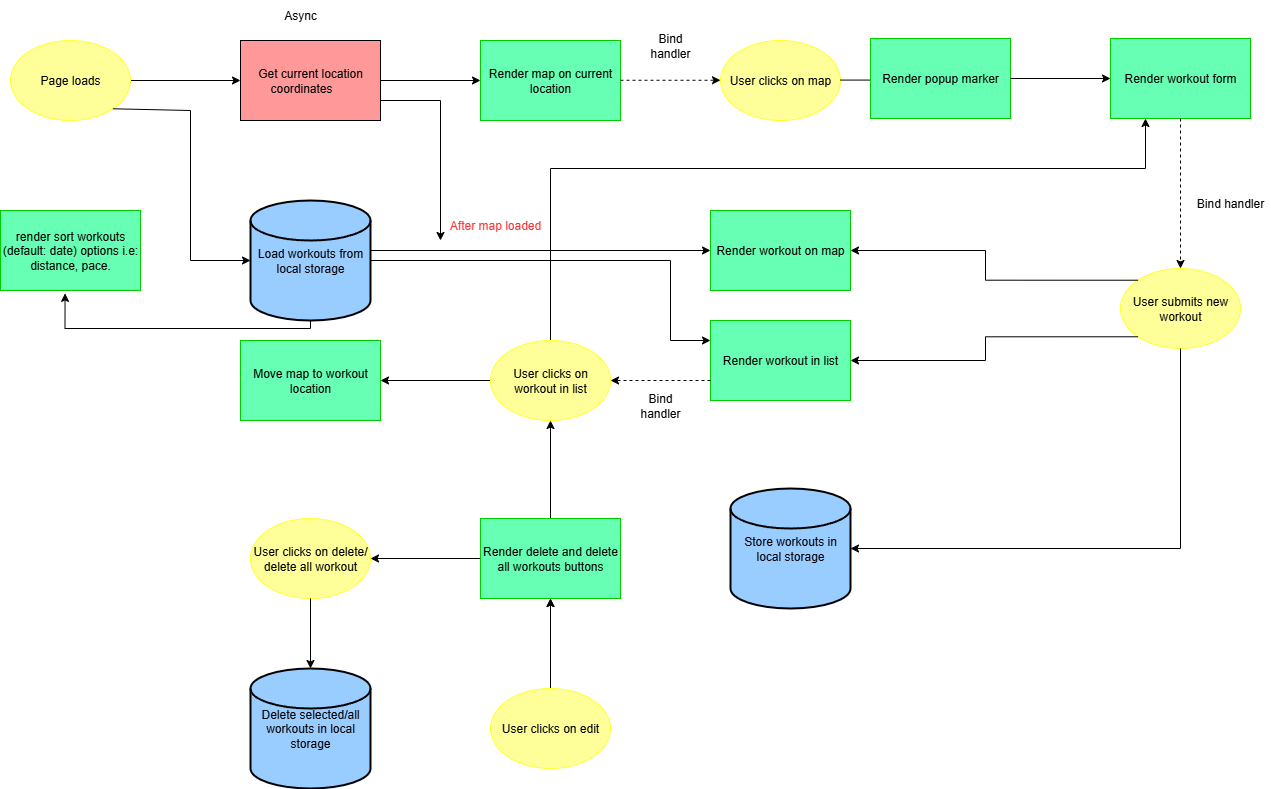

The diagram above was exported from draw.io. Its source (the exported page's mxGraphModel, read from the mxfile embedded in the PNG):
<mxGraphModel dx="1678" dy="874" grid="0" gridSize="10" guides="1" tooltips="1" connect="1" arrows="1" fold="1" page="1" pageScale="1" pageWidth="850" pageHeight="1100" background="light-dark(#FFFFFF,#FFFFFF)" math="0" shadow="0">
  <root>
    <mxCell id="0" />
    <mxCell id="1" parent="0" />
    <mxCell id="5YYsGdMJrHsv1YN6xpLZ-8" style="edgeStyle=orthogonalEdgeStyle;rounded=0;orthogonalLoop=1;jettySize=auto;html=1;strokeColor=light-dark(#000000,#000000);" parent="1" source="5YYsGdMJrHsv1YN6xpLZ-5" edge="1">
      <mxGeometry relative="1" as="geometry">
        <mxPoint x="740" y="282" as="targetPoint" />
      </mxGeometry>
    </mxCell>
    <mxCell id="5YYsGdMJrHsv1YN6xpLZ-5" value="Get current location coordinates&lt;span style=&quot;white-space: pre;&quot;&gt;&#09;&lt;/span&gt;" style="rounded=0;whiteSpace=wrap;html=1;fillColor=light-dark(#FF9999,#FF9999);gradientColor=none;fontColor=light-dark(#000000,#000000);strokeColor=light-dark(#000000,#FF0000);" parent="1" vertex="1">
      <mxGeometry x="500" y="242" width="140" height="80" as="geometry" />
    </mxCell>
    <mxCell id="5YYsGdMJrHsv1YN6xpLZ-7" style="edgeStyle=orthogonalEdgeStyle;rounded=0;orthogonalLoop=1;jettySize=auto;html=1;entryX=0;entryY=0.5;entryDx=0;entryDy=0;strokeColor=light-dark(#000000,#000000);" parent="1" source="5YYsGdMJrHsv1YN6xpLZ-6" target="5YYsGdMJrHsv1YN6xpLZ-5" edge="1">
      <mxGeometry relative="1" as="geometry" />
    </mxCell>
    <mxCell id="5YYsGdMJrHsv1YN6xpLZ-6" value="Page loads" style="ellipse;whiteSpace=wrap;html=1;fillColor=light-dark(#FFFF99,#FFFF99);strokeColor=light-dark(#FFFF33,#FFFF33);fontColor=light-dark(#000000,#000000);" parent="1" vertex="1">
      <mxGeometry x="270" y="242" width="120" height="80" as="geometry" />
    </mxCell>
    <mxCell id="5YYsGdMJrHsv1YN6xpLZ-9" value="Render map on current location" style="rounded=0;whiteSpace=wrap;html=1;fillColor=light-dark(#66FFB3,#66FFB3);strokeColor=light-dark(#00CC00,#00CC00);fontColor=light-dark(#000000,#000000);" parent="1" vertex="1">
      <mxGeometry x="740" y="242" width="140" height="80" as="geometry" />
    </mxCell>
    <mxCell id="5YYsGdMJrHsv1YN6xpLZ-10" value="" style="endArrow=classic;html=1;rounded=0;exitX=1;exitY=0.75;exitDx=0;exitDy=0;strokeColor=light-dark(#000000,#000000);" parent="1" source="5YYsGdMJrHsv1YN6xpLZ-5" edge="1">
      <mxGeometry width="50" height="50" relative="1" as="geometry">
        <mxPoint x="690" y="392" as="sourcePoint" />
        <mxPoint x="700" y="442" as="targetPoint" />
        <Array as="points">
          <mxPoint x="700" y="302" />
        </Array>
      </mxGeometry>
    </mxCell>
    <mxCell id="5YYsGdMJrHsv1YN6xpLZ-13" style="edgeStyle=orthogonalEdgeStyle;rounded=0;orthogonalLoop=1;jettySize=auto;html=1;dashed=1;strokeColor=light-dark(#000000,#000000);" parent="1" edge="1">
      <mxGeometry relative="1" as="geometry">
        <mxPoint x="980" y="281.76" as="targetPoint" />
        <mxPoint x="880" y="281.76" as="sourcePoint" />
      </mxGeometry>
    </mxCell>
    <mxCell id="5YYsGdMJrHsv1YN6xpLZ-17" value="User clicks on map" style="ellipse;whiteSpace=wrap;html=1;fillColor=light-dark(#FFFF99,#FFFF99);strokeColor=light-dark(#FFFF33,#FFFF33);fontColor=light-dark(#000000,#000000);" parent="1" vertex="1">
      <mxGeometry x="980" y="242" width="120" height="80" as="geometry" />
    </mxCell>
    <mxCell id="5YYsGdMJrHsv1YN6xpLZ-18" style="edgeStyle=orthogonalEdgeStyle;rounded=0;orthogonalLoop=1;jettySize=auto;html=1;strokeColor=light-dark(#000000,#000000);" parent="1" edge="1">
      <mxGeometry relative="1" as="geometry">
        <mxPoint x="1200" y="281.58" as="targetPoint" />
        <mxPoint x="1100" y="281.58" as="sourcePoint" />
      </mxGeometry>
    </mxCell>
    <mxCell id="5YYsGdMJrHsv1YN6xpLZ-19" value="Render workout form" style="rounded=0;whiteSpace=wrap;html=1;fillColor=light-dark(#66FFB3,#66FFB3);fontColor=light-dark(#000000,#000000);strokeColor=#00CC00;" parent="1" vertex="1">
      <mxGeometry x="1370" y="240" width="140" height="80" as="geometry" />
    </mxCell>
    <mxCell id="5YYsGdMJrHsv1YN6xpLZ-20" style="edgeStyle=orthogonalEdgeStyle;rounded=0;orthogonalLoop=1;jettySize=auto;html=1;dashed=1;exitX=0.5;exitY=1;exitDx=0;exitDy=0;strokeColor=light-dark(#000000,#000000);" parent="1" source="5YYsGdMJrHsv1YN6xpLZ-19" edge="1">
      <mxGeometry relative="1" as="geometry">
        <mxPoint x="1440" y="470" as="targetPoint" />
        <mxPoint x="1420" y="360" as="sourcePoint" />
      </mxGeometry>
    </mxCell>
    <mxCell id="5YYsGdMJrHsv1YN6xpLZ-34" style="edgeStyle=orthogonalEdgeStyle;rounded=0;orthogonalLoop=1;jettySize=auto;html=1;exitX=1;exitY=0.5;exitDx=0;exitDy=0;exitPerimeter=0;entryX=0;entryY=0.25;entryDx=0;entryDy=0;strokeColor=light-dark(#000000,#000000);" parent="1" source="5YYsGdMJrHsv1YN6xpLZ-21" target="5YYsGdMJrHsv1YN6xpLZ-29" edge="1">
      <mxGeometry relative="1" as="geometry">
        <Array as="points">
          <mxPoint x="930" y="462" />
          <mxPoint x="930" y="542" />
        </Array>
      </mxGeometry>
    </mxCell>
    <mxCell id="5YYsGdMJrHsv1YN6xpLZ-21" value="Load workouts from local storage" style="strokeWidth=2;html=1;shape=mxgraph.flowchart.database;whiteSpace=wrap;fontColor=light-dark(#000000,#000000);fillColor=light-dark(#99CCFF,#99CCFF);strokeColor=light-dark(#000000,#0066CC);" parent="1" vertex="1">
      <mxGeometry x="510" y="402" width="120" height="120" as="geometry" />
    </mxCell>
    <mxCell id="5YYsGdMJrHsv1YN6xpLZ-22" value="" style="endArrow=classic;html=1;rounded=0;exitX=1;exitY=1;exitDx=0;exitDy=0;entryX=0;entryY=0.5;entryDx=0;entryDy=0;entryPerimeter=0;strokeColor=light-dark(#000000,#000000);" parent="1" source="5YYsGdMJrHsv1YN6xpLZ-6" target="5YYsGdMJrHsv1YN6xpLZ-21" edge="1">
      <mxGeometry width="50" height="50" relative="1" as="geometry">
        <mxPoint x="390" y="302" as="sourcePoint" />
        <mxPoint x="450" y="442" as="targetPoint" />
        <Array as="points">
          <mxPoint x="450" y="312" />
          <mxPoint x="450" y="462" />
        </Array>
      </mxGeometry>
    </mxCell>
    <mxCell id="5YYsGdMJrHsv1YN6xpLZ-23" style="edgeStyle=orthogonalEdgeStyle;rounded=0;orthogonalLoop=1;jettySize=auto;html=1;entryX=0;entryY=0.5;entryDx=0;entryDy=0;strokeColor=light-dark(#000000,#000000);" parent="1" target="5YYsGdMJrHsv1YN6xpLZ-24" edge="1">
      <mxGeometry relative="1" as="geometry">
        <mxPoint x="730" y="452" as="targetPoint" />
        <mxPoint x="630" y="452" as="sourcePoint" />
      </mxGeometry>
    </mxCell>
    <mxCell id="5YYsGdMJrHsv1YN6xpLZ-24" value="Render workout on map" style="rounded=0;whiteSpace=wrap;html=1;fillColor=light-dark(#66FFB3,#66FFB3);strokeColor=light-dark(#00CC00,#00CC00);fontColor=light-dark(#000000,#000000);" parent="1" vertex="1">
      <mxGeometry x="970" y="412" width="140" height="80" as="geometry" />
    </mxCell>
    <mxCell id="5YYsGdMJrHsv1YN6xpLZ-26" value="User submits new workout" style="ellipse;whiteSpace=wrap;html=1;fillColor=light-dark(#FFFF99,#FFFF99);fontColor=light-dark(#000000,#000000);strokeColor=light-dark(#FFFF33,#FFFF33);" parent="1" vertex="1">
      <mxGeometry x="1380" y="470" width="120" height="80" as="geometry" />
    </mxCell>
    <mxCell id="5YYsGdMJrHsv1YN6xpLZ-29" value="Render workout in list" style="rounded=0;whiteSpace=wrap;html=1;strokeColor=light-dark(#00CC00,#00CC00);fillColor=light-dark(#66FFB3,#66FFB3);fontColor=light-dark(#000000,#000000);" parent="1" vertex="1">
      <mxGeometry x="970" y="522" width="140" height="80" as="geometry" />
    </mxCell>
    <mxCell id="5YYsGdMJrHsv1YN6xpLZ-30" value="Store workouts in local storage" style="strokeWidth=2;html=1;shape=mxgraph.flowchart.database;whiteSpace=wrap;fontColor=light-dark(#000000,#000000);fillColor=light-dark(#99CCFF,#99CCFF);strokeColor=light-dark(#000000,#0066CC);" parent="1" vertex="1">
      <mxGeometry x="990" y="690" width="120" height="120" as="geometry" />
    </mxCell>
    <mxCell id="5YYsGdMJrHsv1YN6xpLZ-40" style="edgeStyle=orthogonalEdgeStyle;rounded=0;orthogonalLoop=1;jettySize=auto;html=1;exitX=0;exitY=0.5;exitDx=0;exitDy=0;strokeColor=light-dark(#000000,#000000);" parent="1" source="5YYsGdMJrHsv1YN6xpLZ-33" target="5YYsGdMJrHsv1YN6xpLZ-39" edge="1">
      <mxGeometry relative="1" as="geometry" />
    </mxCell>
    <mxCell id="nqrQz_J7YypT0mpvo99u-8" style="edgeStyle=orthogonalEdgeStyle;rounded=0;orthogonalLoop=1;jettySize=auto;html=1;entryX=0.25;entryY=1;entryDx=0;entryDy=0;strokeColor=light-dark(#000000,#000000);" edge="1" parent="1" source="5YYsGdMJrHsv1YN6xpLZ-33" target="5YYsGdMJrHsv1YN6xpLZ-19">
      <mxGeometry relative="1" as="geometry">
        <Array as="points">
          <mxPoint x="810" y="370" />
          <mxPoint x="1405" y="370" />
        </Array>
      </mxGeometry>
    </mxCell>
    <mxCell id="5YYsGdMJrHsv1YN6xpLZ-33" value="User clicks on workout in list" style="ellipse;whiteSpace=wrap;html=1;fillColor=light-dark(#FFFF99,#FFFF99);strokeColor=light-dark(#FFFF33,#FFFF33);fontColor=light-dark(#000000,#000000);" parent="1" vertex="1">
      <mxGeometry x="750" y="542" width="120" height="80" as="geometry" />
    </mxCell>
    <mxCell id="5YYsGdMJrHsv1YN6xpLZ-36" style="edgeStyle=orthogonalEdgeStyle;rounded=0;orthogonalLoop=1;jettySize=auto;html=1;dashed=1;exitX=0;exitY=0.75;exitDx=0;exitDy=0;entryX=1;entryY=0.5;entryDx=0;entryDy=0;strokeColor=light-dark(#000000,#000000);" parent="1" source="5YYsGdMJrHsv1YN6xpLZ-29" target="5YYsGdMJrHsv1YN6xpLZ-33" edge="1">
      <mxGeometry relative="1" as="geometry">
        <mxPoint x="880" y="562" as="targetPoint" />
        <mxPoint x="880" y="632" as="sourcePoint" />
      </mxGeometry>
    </mxCell>
    <mxCell id="5YYsGdMJrHsv1YN6xpLZ-39" value="Move map to workout location" style="rounded=0;whiteSpace=wrap;html=1;strokeColor=light-dark(#00CC00,#00CC00);fillColor=light-dark(#66FFB3,#66FFB3);fontColor=light-dark(#000000,#000000);" parent="1" vertex="1">
      <mxGeometry x="500" y="542" width="140" height="80" as="geometry" />
    </mxCell>
    <mxCell id="5YYsGdMJrHsv1YN6xpLZ-41" value="Async" style="text;html=1;align=center;verticalAlign=middle;whiteSpace=wrap;rounded=0;fontColor=light-dark(#000000,#FF3333);" parent="1" vertex="1">
      <mxGeometry x="530" y="202" width="60" height="30" as="geometry" />
    </mxCell>
    <mxCell id="5YYsGdMJrHsv1YN6xpLZ-42" value="Bind handler" style="text;html=1;align=center;verticalAlign=middle;whiteSpace=wrap;rounded=0;fontColor=light-dark(#000000,#000000);" parent="1" vertex="1">
      <mxGeometry x="900" y="232" width="60" height="30" as="geometry" />
    </mxCell>
    <mxCell id="5YYsGdMJrHsv1YN6xpLZ-43" value="Bind handler" style="text;html=1;align=center;verticalAlign=middle;whiteSpace=wrap;rounded=0;fontColor=light-dark(#000000,#000000);" parent="1" vertex="1">
      <mxGeometry x="1450" y="390" width="80" height="30" as="geometry" />
    </mxCell>
    <mxCell id="5YYsGdMJrHsv1YN6xpLZ-44" value="Bind handler" style="text;html=1;align=center;verticalAlign=middle;whiteSpace=wrap;rounded=0;fontColor=light-dark(#000000,#000000);" parent="1" vertex="1">
      <mxGeometry x="890" y="592" width="60" height="30" as="geometry" />
    </mxCell>
    <mxCell id="5YYsGdMJrHsv1YN6xpLZ-45" value="After map loaded" style="text;html=1;align=center;verticalAlign=middle;whiteSpace=wrap;rounded=0;fontColor=light-dark(#FF3333,#FF3333);" parent="1" vertex="1">
      <mxGeometry x="700" y="412" width="110" height="30" as="geometry" />
    </mxCell>
    <mxCell id="kT3D8Yb5JQrpa8p1ntel-1" value="Render popup marker" style="rounded=0;whiteSpace=wrap;html=1;fillColor=light-dark(#66FFB3,#66FFB3);fontColor=light-dark(#000000,#000000);strokeColor=#00CC00;" parent="1" vertex="1">
      <mxGeometry x="1130" y="240" width="140" height="80" as="geometry" />
    </mxCell>
    <mxCell id="kT3D8Yb5JQrpa8p1ntel-6" style="edgeStyle=orthogonalEdgeStyle;rounded=0;orthogonalLoop=1;jettySize=auto;html=1;strokeColor=light-dark(#000000,#000000);exitX=1;exitY=0.5;exitDx=0;exitDy=0;" parent="1" source="kT3D8Yb5JQrpa8p1ntel-1" edge="1">
      <mxGeometry relative="1" as="geometry">
        <mxPoint x="1370" y="280" as="targetPoint" />
        <mxPoint x="1310" y="278" as="sourcePoint" />
      </mxGeometry>
    </mxCell>
    <mxCell id="kT3D8Yb5JQrpa8p1ntel-10" style="edgeStyle=orthogonalEdgeStyle;rounded=0;orthogonalLoop=1;jettySize=auto;html=1;strokeColor=light-dark(#000000,#000000);exitX=0;exitY=0;exitDx=0;exitDy=0;entryX=1;entryY=0.5;entryDx=0;entryDy=0;" parent="1" source="5YYsGdMJrHsv1YN6xpLZ-26" target="5YYsGdMJrHsv1YN6xpLZ-24" edge="1">
      <mxGeometry relative="1" as="geometry">
        <mxPoint x="1140" y="470" as="targetPoint" />
        <mxPoint x="1170" y="490" as="sourcePoint" />
      </mxGeometry>
    </mxCell>
    <mxCell id="kT3D8Yb5JQrpa8p1ntel-11" style="edgeStyle=orthogonalEdgeStyle;rounded=0;orthogonalLoop=1;jettySize=auto;html=1;strokeColor=light-dark(#000000,#000000);exitX=0;exitY=1;exitDx=0;exitDy=0;entryX=1;entryY=0.5;entryDx=0;entryDy=0;" parent="1" source="5YYsGdMJrHsv1YN6xpLZ-26" target="5YYsGdMJrHsv1YN6xpLZ-29" edge="1">
      <mxGeometry relative="1" as="geometry">
        <mxPoint x="1170" y="550" as="targetPoint" />
        <mxPoint x="1170" y="530" as="sourcePoint" />
      </mxGeometry>
    </mxCell>
    <mxCell id="nqrQz_J7YypT0mpvo99u-7" style="edgeStyle=orthogonalEdgeStyle;rounded=0;orthogonalLoop=1;jettySize=auto;html=1;entryX=0.5;entryY=1;entryDx=0;entryDy=0;strokeColor=light-dark(#000000,#000000);exitX=0.5;exitY=0;exitDx=0;exitDy=0;" edge="1" parent="1" source="nqrQz_J7YypT0mpvo99u-22" target="5YYsGdMJrHsv1YN6xpLZ-33">
      <mxGeometry relative="1" as="geometry">
        <mxPoint x="810" y="710" as="sourcePoint" />
      </mxGeometry>
    </mxCell>
    <mxCell id="nqrQz_J7YypT0mpvo99u-19" style="edgeStyle=orthogonalEdgeStyle;rounded=0;orthogonalLoop=1;jettySize=auto;html=1;entryX=1;entryY=0.5;entryDx=0;entryDy=0;strokeColor=light-dark(#000000,#000000);exitX=0;exitY=0.5;exitDx=0;exitDy=0;" edge="1" parent="1" source="nqrQz_J7YypT0mpvo99u-22" target="nqrQz_J7YypT0mpvo99u-16">
      <mxGeometry relative="1" as="geometry">
        <mxPoint x="750" y="750" as="sourcePoint" />
      </mxGeometry>
    </mxCell>
    <mxCell id="nqrQz_J7YypT0mpvo99u-16" value="User clicks on delete/ delete all workout" style="ellipse;whiteSpace=wrap;html=1;fillColor=light-dark(#FFFF99,#FFFF99);fontColor=light-dark(#000000,#000000);strokeColor=light-dark(#FFFF33,#FFFF33);" vertex="1" parent="1">
      <mxGeometry x="510" y="720" width="120" height="80" as="geometry" />
    </mxCell>
    <mxCell id="nqrQz_J7YypT0mpvo99u-17" value="Delete selected/all workouts in local storage" style="strokeWidth=2;html=1;shape=mxgraph.flowchart.database;whiteSpace=wrap;fontColor=light-dark(#000000,#000000);fillColor=light-dark(#99CCFF,#99CCFF);strokeColor=light-dark(#000000,#0066CC);" vertex="1" parent="1">
      <mxGeometry x="510" y="870" width="120" height="120" as="geometry" />
    </mxCell>
    <mxCell id="nqrQz_J7YypT0mpvo99u-18" style="edgeStyle=orthogonalEdgeStyle;rounded=0;orthogonalLoop=1;jettySize=auto;html=1;entryX=0.5;entryY=0;entryDx=0;entryDy=0;entryPerimeter=0;strokeColor=light-dark(#000000,#000000);" edge="1" parent="1" source="nqrQz_J7YypT0mpvo99u-16" target="nqrQz_J7YypT0mpvo99u-17">
      <mxGeometry relative="1" as="geometry" />
    </mxCell>
    <mxCell id="nqrQz_J7YypT0mpvo99u-20" style="edgeStyle=orthogonalEdgeStyle;rounded=0;orthogonalLoop=1;jettySize=auto;html=1;entryX=1;entryY=0.5;entryDx=0;entryDy=0;entryPerimeter=0;exitX=0.5;exitY=1;exitDx=0;exitDy=0;strokeColor=light-dark(#000000,#000000);" edge="1" parent="1" source="5YYsGdMJrHsv1YN6xpLZ-26" target="5YYsGdMJrHsv1YN6xpLZ-30">
      <mxGeometry relative="1" as="geometry" />
    </mxCell>
    <mxCell id="nqrQz_J7YypT0mpvo99u-23" value="" style="edgeStyle=orthogonalEdgeStyle;rounded=0;orthogonalLoop=1;jettySize=auto;html=1;" edge="1" parent="1" source="nqrQz_J7YypT0mpvo99u-21" target="nqrQz_J7YypT0mpvo99u-22">
      <mxGeometry relative="1" as="geometry" />
    </mxCell>
    <mxCell id="nqrQz_J7YypT0mpvo99u-25" style="edgeStyle=orthogonalEdgeStyle;rounded=0;orthogonalLoop=1;jettySize=auto;html=1;entryX=0.5;entryY=1;entryDx=0;entryDy=0;strokeColor=light-dark(#000000,#000000);" edge="1" parent="1" source="nqrQz_J7YypT0mpvo99u-21" target="nqrQz_J7YypT0mpvo99u-22">
      <mxGeometry relative="1" as="geometry" />
    </mxCell>
    <mxCell id="nqrQz_J7YypT0mpvo99u-21" value="User clicks on edit" style="ellipse;whiteSpace=wrap;html=1;fillColor=light-dark(#FFFF99,#FFFF99);fontColor=light-dark(#000000,#000000);strokeColor=light-dark(#FFFF33,#FFFF33);" vertex="1" parent="1">
      <mxGeometry x="750" y="890" width="120" height="80" as="geometry" />
    </mxCell>
    <mxCell id="nqrQz_J7YypT0mpvo99u-22" value="Render delete and delete all workouts buttons" style="rounded=0;whiteSpace=wrap;html=1;strokeColor=light-dark(#00CC00,#00CC00);fillColor=light-dark(#66FFB3,#66FFB3);fontColor=light-dark(#000000,#000000);" vertex="1" parent="1">
      <mxGeometry x="740" y="720" width="140" height="80" as="geometry" />
    </mxCell>
    <mxCell id="nqrQz_J7YypT0mpvo99u-28" value="render sort workouts (default: date) options i.e: distance, pace." style="rounded=0;whiteSpace=wrap;html=1;strokeColor=light-dark(#00CC00,#00CC00);fillColor=light-dark(#66FFB3,#66FFB3);fontColor=light-dark(#000000,#000000);" vertex="1" parent="1">
      <mxGeometry x="260" y="412" width="140" height="80" as="geometry" />
    </mxCell>
    <mxCell id="nqrQz_J7YypT0mpvo99u-31" style="edgeStyle=orthogonalEdgeStyle;rounded=0;orthogonalLoop=1;jettySize=auto;html=1;entryX=0.461;entryY=1.036;entryDx=0;entryDy=0;entryPerimeter=0;exitX=0.5;exitY=1;exitDx=0;exitDy=0;exitPerimeter=0;strokeColor=light-dark(#000000,#000000);" edge="1" parent="1" source="5YYsGdMJrHsv1YN6xpLZ-21" target="nqrQz_J7YypT0mpvo99u-28">
      <mxGeometry relative="1" as="geometry">
        <Array as="points">
          <mxPoint x="570" y="530" />
          <mxPoint x="325" y="530" />
        </Array>
      </mxGeometry>
    </mxCell>
  </root>
</mxGraphModel>